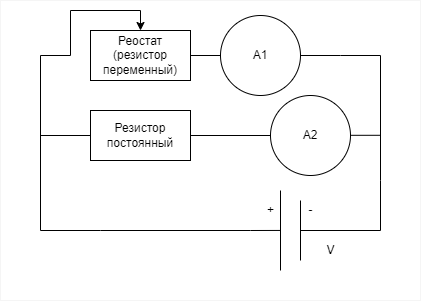

The diagram above was exported from draw.io. Its source (the exported page's mxGraphModel, read from the mxfile embedded in the PNG):
<mxGraphModel dx="741" dy="397" grid="1" gridSize="10" guides="1" tooltips="1" connect="1" arrows="1" fold="1" page="0" pageScale="1" pageWidth="1169" pageHeight="1654" math="0" shadow="0">
  <root>
    <mxCell id="0" />
    <mxCell id="1" parent="0" />
    <mxCell id="BQQA_xBGYw3M4grYziSg-11" value="" style="rounded=0;whiteSpace=wrap;html=1;fillColor=none;strokeColor=#F5F5F5;" parent="1" vertex="1">
      <mxGeometry x="120" y="210" width="420" height="300" as="geometry" />
    </mxCell>
    <mxCell id="BQQA_xBGYw3M4grYziSg-6" style="edgeStyle=orthogonalEdgeStyle;rounded=0;orthogonalLoop=1;jettySize=auto;html=1;exitX=0;exitY=0.5;exitDx=0;exitDy=0;entryX=1;entryY=0.5;entryDx=0;entryDy=0;endArrow=none;endFill=0;" parent="1" target="BQQA_xBGYw3M4grYziSg-5" edge="1">
      <mxGeometry relative="1" as="geometry">
        <mxPoint x="359.9999999999999" y="264.99999999999994" as="sourcePoint" />
      </mxGeometry>
    </mxCell>
    <mxCell id="by8bXc0iLd-bvHId3NSV-2" value="" style="endArrow=none;html=1;rounded=0;" parent="1" edge="1">
      <mxGeometry width="50" height="50" relative="1" as="geometry">
        <mxPoint x="400" y="480" as="sourcePoint" />
        <mxPoint x="400" y="400" as="targetPoint" />
      </mxGeometry>
    </mxCell>
    <mxCell id="by8bXc0iLd-bvHId3NSV-3" value="" style="endArrow=none;html=1;rounded=0;strokeWidth=1;" parent="1" edge="1">
      <mxGeometry width="50" height="50" relative="1" as="geometry">
        <mxPoint x="420" y="470" as="sourcePoint" />
        <mxPoint x="420" y="410" as="targetPoint" />
      </mxGeometry>
    </mxCell>
    <mxCell id="by8bXc0iLd-bvHId3NSV-5" value="" style="endArrow=none;html=1;rounded=0;strokeWidth=1;entryX=1;entryY=0.5;entryDx=0;entryDy=0;startArrow=none;" parent="1" edge="1">
      <mxGeometry width="50" height="50" relative="1" as="geometry">
        <mxPoint x="500" y="390" as="sourcePoint" />
        <mxPoint x="459.9999999999999" y="264.99999999999994" as="targetPoint" />
        <Array as="points">
          <mxPoint x="500" y="265" />
        </Array>
      </mxGeometry>
    </mxCell>
    <mxCell id="by8bXc0iLd-bvHId3NSV-9" value="-" style="text;html=1;align=center;verticalAlign=middle;resizable=0;points=[];autosize=1;strokeColor=none;fillColor=none;" parent="1" vertex="1">
      <mxGeometry x="420" y="410" width="20" height="20" as="geometry" />
    </mxCell>
    <mxCell id="by8bXc0iLd-bvHId3NSV-10" value="+" style="text;html=1;align=center;verticalAlign=middle;resizable=0;points=[];autosize=1;strokeColor=none;fillColor=none;" parent="1" vertex="1">
      <mxGeometry x="380" y="410" width="20" height="20" as="geometry" />
    </mxCell>
    <mxCell id="BQQA_xBGYw3M4grYziSg-3" value="" style="endArrow=none;html=1;rounded=0;strokeWidth=1;" parent="1" edge="1">
      <mxGeometry width="50" height="50" relative="1" as="geometry">
        <mxPoint x="420" y="440" as="sourcePoint" />
        <mxPoint x="500" y="390" as="targetPoint" />
        <Array as="points">
          <mxPoint x="500" y="440" />
        </Array>
      </mxGeometry>
    </mxCell>
    <mxCell id="BQQA_xBGYw3M4grYziSg-4" value="V" style="text;html=1;align=center;verticalAlign=middle;resizable=0;points=[];autosize=1;strokeColor=none;fillColor=none;" parent="1" vertex="1">
      <mxGeometry x="440" y="450" width="20" height="20" as="geometry" />
    </mxCell>
    <mxCell id="BQQA_xBGYw3M4grYziSg-9" style="edgeStyle=orthogonalEdgeStyle;rounded=0;orthogonalLoop=1;jettySize=auto;html=1;entryX=0;entryY=0.5;entryDx=0;entryDy=0;endArrow=none;endFill=0;" parent="1" edge="1">
      <mxGeometry relative="1" as="geometry">
        <mxPoint x="190" y="265" as="sourcePoint" />
        <Array as="points">
          <mxPoint x="160" y="265" />
          <mxPoint x="160" y="440" />
        </Array>
        <mxPoint x="220.0000000000009" y="440" as="targetPoint" />
      </mxGeometry>
    </mxCell>
    <mxCell id="BQQA_xBGYw3M4grYziSg-5" value="Реостат&lt;br&gt;(резистор&lt;br&gt;переменный)" style="rounded=0;whiteSpace=wrap;html=1;" parent="1" vertex="1">
      <mxGeometry x="210" y="240" width="100" height="50" as="geometry" />
    </mxCell>
    <mxCell id="BQQA_xBGYw3M4grYziSg-8" style="edgeStyle=orthogonalEdgeStyle;rounded=0;orthogonalLoop=1;jettySize=auto;html=1;endArrow=none;endFill=0;" parent="1" edge="1">
      <mxGeometry relative="1" as="geometry">
        <mxPoint x="399.9999999999999" y="439.9433962264151" as="targetPoint" />
        <mxPoint x="220" y="440" as="sourcePoint" />
        <Array as="points">
          <mxPoint x="370" y="440" />
          <mxPoint x="370" y="440" />
        </Array>
      </mxGeometry>
    </mxCell>
    <mxCell id="BQQA_xBGYw3M4grYziSg-10" value="" style="endArrow=classic;html=1;rounded=0;entryX=0.5;entryY=0;entryDx=0;entryDy=0;" parent="1" target="BQQA_xBGYw3M4grYziSg-5" edge="1">
      <mxGeometry width="50" height="50" relative="1" as="geometry">
        <mxPoint x="190" y="265" as="sourcePoint" />
        <mxPoint x="260" y="210" as="targetPoint" />
        <Array as="points">
          <mxPoint x="190" y="220" />
          <mxPoint x="260" y="220" />
        </Array>
      </mxGeometry>
    </mxCell>
    <mxCell id="hi9dzOQFZowZ_9UmBrhI-3" style="edgeStyle=orthogonalEdgeStyle;rounded=0;orthogonalLoop=1;jettySize=auto;html=1;exitX=0;exitY=0.5;exitDx=0;exitDy=0;endArrow=none;endFill=0;" edge="1" parent="1" source="hi9dzOQFZowZ_9UmBrhI-1">
      <mxGeometry relative="1" as="geometry">
        <mxPoint x="160" y="345" as="targetPoint" />
      </mxGeometry>
    </mxCell>
    <mxCell id="hi9dzOQFZowZ_9UmBrhI-6" style="edgeStyle=orthogonalEdgeStyle;rounded=0;orthogonalLoop=1;jettySize=auto;html=1;exitX=1;exitY=0.5;exitDx=0;exitDy=0;endArrow=none;endFill=0;entryX=0;entryY=0.5;entryDx=0;entryDy=0;" edge="1" parent="1" source="hi9dzOQFZowZ_9UmBrhI-1" target="hi9dzOQFZowZ_9UmBrhI-5">
      <mxGeometry relative="1" as="geometry" />
    </mxCell>
    <mxCell id="hi9dzOQFZowZ_9UmBrhI-1" value="Резистор&lt;br&gt;постоянный" style="rounded=0;whiteSpace=wrap;html=1;" vertex="1" parent="1">
      <mxGeometry x="210" y="320" width="100" height="50" as="geometry" />
    </mxCell>
    <mxCell id="hi9dzOQFZowZ_9UmBrhI-7" style="edgeStyle=orthogonalEdgeStyle;rounded=0;orthogonalLoop=1;jettySize=auto;html=1;exitX=1;exitY=0.5;exitDx=0;exitDy=0;endArrow=none;endFill=0;" edge="1" parent="1" source="hi9dzOQFZowZ_9UmBrhI-4">
      <mxGeometry relative="1" as="geometry">
        <mxPoint x="460" y="265" as="targetPoint" />
      </mxGeometry>
    </mxCell>
    <mxCell id="hi9dzOQFZowZ_9UmBrhI-4" value="A1" style="ellipse;whiteSpace=wrap;html=1;aspect=fixed;" vertex="1" parent="1">
      <mxGeometry x="340" y="225" width="80" height="80" as="geometry" />
    </mxCell>
    <mxCell id="hi9dzOQFZowZ_9UmBrhI-5" value="A2" style="ellipse;whiteSpace=wrap;html=1;aspect=fixed;" vertex="1" parent="1">
      <mxGeometry x="390" y="305" width="80" height="80" as="geometry" />
    </mxCell>
    <mxCell id="hi9dzOQFZowZ_9UmBrhI-8" style="edgeStyle=orthogonalEdgeStyle;rounded=0;orthogonalLoop=1;jettySize=auto;html=1;exitX=1;exitY=0.5;exitDx=0;exitDy=0;endArrow=none;endFill=0;" edge="1" parent="1">
      <mxGeometry relative="1" as="geometry">
        <mxPoint x="469.9999999999999" y="344.80999999999995" as="sourcePoint" />
        <mxPoint x="500" y="345" as="targetPoint" />
        <Array as="points">
          <mxPoint x="500" y="344.81" />
          <mxPoint x="500" y="344.81" />
        </Array>
      </mxGeometry>
    </mxCell>
  </root>
</mxGraphModel>